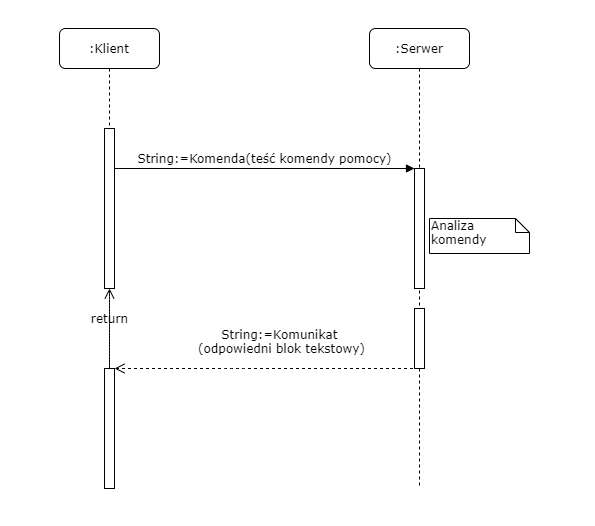

The diagram above was exported from draw.io. Its source (the exported page's mxGraphModel, read from the mxfile embedded in the PNG):
<mxGraphModel dx="1422" dy="794" grid="1" gridSize="10" guides="1" tooltips="1" connect="1" arrows="1" fold="1" page="1" pageScale="1" pageWidth="1100" pageHeight="850" background="#ffffff" math="0" shadow="0">
  <root>
    <mxCell id="0" />
    <mxCell id="1" parent="0" />
    <mxCell id="7baba1c4bc27f4b0-2" value=":Serwer" style="shape=umlLifeline;perimeter=lifelinePerimeter;whiteSpace=wrap;html=1;container=1;collapsible=0;recursiveResize=0;outlineConnect=0;rounded=1;shadow=0;comic=0;labelBackgroundColor=none;strokeWidth=1;fontFamily=Verdana;fontSize=12;align=center;" parent="1" vertex="1">
      <mxGeometry x="410" y="80" width="100" height="460" as="geometry" />
    </mxCell>
    <mxCell id="7baba1c4bc27f4b0-10" value="" style="html=1;points=[];perimeter=orthogonalPerimeter;rounded=0;shadow=0;comic=0;labelBackgroundColor=none;strokeWidth=1;fontFamily=Verdana;fontSize=12;align=center;" parent="7baba1c4bc27f4b0-2" vertex="1">
      <mxGeometry x="45" y="140" width="10" height="120" as="geometry" />
    </mxCell>
    <mxCell id="4XX57QZdVs6V0zDNFIS_-2" value="" style="html=1;points=[];perimeter=orthogonalPerimeter;rounded=0;shadow=0;comic=0;labelBackgroundColor=none;strokeWidth=1;fontFamily=Verdana;fontSize=12;align=center;" vertex="1" parent="7baba1c4bc27f4b0-2">
      <mxGeometry x="45" y="280" width="10" height="60" as="geometry" />
    </mxCell>
    <mxCell id="7baba1c4bc27f4b0-8" value=":Klient" style="shape=umlLifeline;perimeter=lifelinePerimeter;whiteSpace=wrap;html=1;container=1;collapsible=0;recursiveResize=0;outlineConnect=0;rounded=1;shadow=0;comic=0;labelBackgroundColor=none;strokeWidth=1;fontFamily=Verdana;fontSize=12;align=center;" parent="1" vertex="1">
      <mxGeometry x="100" y="80" width="100" height="460" as="geometry" />
    </mxCell>
    <mxCell id="7baba1c4bc27f4b0-9" value="" style="html=1;points=[];perimeter=orthogonalPerimeter;rounded=0;shadow=0;comic=0;labelBackgroundColor=none;strokeWidth=1;fontFamily=Verdana;fontSize=12;align=center;" parent="7baba1c4bc27f4b0-8" vertex="1">
      <mxGeometry x="45" y="100" width="10" height="160" as="geometry" />
    </mxCell>
    <mxCell id="7baba1c4bc27f4b0-30" value="return" style="html=1;verticalAlign=bottom;endArrow=open;dashed=1;endSize=8;labelBackgroundColor=none;fontFamily=Verdana;fontSize=12;edgeStyle=elbowEdgeStyle;elbow=vertical;" parent="1" source="4XX57QZdVs6V0zDNFIS_-3" target="7baba1c4bc27f4b0-9" edge="1">
      <mxGeometry relative="1" as="geometry">
        <mxPoint x="800" y="626" as="targetPoint" />
        <Array as="points" />
        <mxPoint x="870" y="600" as="sourcePoint" />
      </mxGeometry>
    </mxCell>
    <mxCell id="7baba1c4bc27f4b0-11" value="String:=Komenda(teść komendy pomocy)" style="html=1;verticalAlign=bottom;endArrow=block;entryX=0;entryY=0;labelBackgroundColor=none;fontFamily=Verdana;fontSize=12;edgeStyle=elbowEdgeStyle;elbow=vertical;" parent="1" source="7baba1c4bc27f4b0-9" target="7baba1c4bc27f4b0-10" edge="1">
      <mxGeometry relative="1" as="geometry">
        <mxPoint x="220" y="190" as="sourcePoint" />
        <Array as="points">
          <mxPoint x="270" y="220" />
        </Array>
      </mxGeometry>
    </mxCell>
    <mxCell id="7baba1c4bc27f4b0-40" value="Analiza komendy" style="shape=note;whiteSpace=wrap;html=1;size=14;verticalAlign=top;align=left;spacingTop=-6;rounded=0;shadow=0;comic=0;labelBackgroundColor=none;strokeWidth=1;fontFamily=Verdana;fontSize=12" parent="1" vertex="1">
      <mxGeometry x="1040" y="280" width="100" height="35" as="geometry" />
    </mxCell>
    <mxCell id="4XX57QZdVs6V0zDNFIS_-1" value="String:=Komunikat &lt;br&gt;(odpowiedni blok tekstowy)" style="html=1;verticalAlign=bottom;endArrow=open;dashed=1;endSize=8;labelBackgroundColor=none;fontFamily=Verdana;fontSize=12;edgeStyle=elbowEdgeStyle;elbow=vertical;" edge="1" parent="1" source="7baba1c4bc27f4b0-2">
      <mxGeometry x="-0.0909" y="-10" relative="1" as="geometry">
        <mxPoint x="155" y="420" as="targetPoint" />
        <Array as="points">
          <mxPoint x="275" y="420" />
          <mxPoint x="365" y="420" />
        </Array>
        <mxPoint x="375" y="420" as="sourcePoint" />
        <mxPoint as="offset" />
      </mxGeometry>
    </mxCell>
    <mxCell id="4XX57QZdVs6V0zDNFIS_-3" value="" style="html=1;points=[];perimeter=orthogonalPerimeter;rounded=0;shadow=0;comic=0;labelBackgroundColor=none;strokeWidth=1;fontFamily=Verdana;fontSize=12;align=center;" vertex="1" parent="1">
      <mxGeometry x="145" y="420" width="10" height="120" as="geometry" />
    </mxCell>
    <mxCell id="4XX57QZdVs6V0zDNFIS_-17" value=":Serwer" style="shape=umlLifeline;perimeter=lifelinePerimeter;whiteSpace=wrap;html=1;container=1;collapsible=0;recursiveResize=0;outlineConnect=0;rounded=1;shadow=0;comic=0;labelBackgroundColor=none;strokeWidth=1;fontFamily=Verdana;fontSize=12;align=center;" vertex="1" parent="1">
      <mxGeometry x="980" y="80" width="100" height="460" as="geometry" />
    </mxCell>
    <mxCell id="4XX57QZdVs6V0zDNFIS_-18" value="" style="html=1;points=[];perimeter=orthogonalPerimeter;rounded=0;shadow=0;comic=0;labelBackgroundColor=none;strokeWidth=1;fontFamily=Verdana;fontSize=12;align=center;" vertex="1" parent="4XX57QZdVs6V0zDNFIS_-17">
      <mxGeometry x="45" y="140" width="10" height="120" as="geometry" />
    </mxCell>
    <mxCell id="4XX57QZdVs6V0zDNFIS_-19" value="" style="html=1;points=[];perimeter=orthogonalPerimeter;rounded=0;shadow=0;comic=0;labelBackgroundColor=none;strokeWidth=1;fontFamily=Verdana;fontSize=12;align=center;" vertex="1" parent="4XX57QZdVs6V0zDNFIS_-17">
      <mxGeometry x="45" y="280" width="10" height="60" as="geometry" />
    </mxCell>
    <mxCell id="4XX57QZdVs6V0zDNFIS_-20" value=":Klient" style="shape=umlLifeline;perimeter=lifelinePerimeter;whiteSpace=wrap;html=1;container=1;collapsible=0;recursiveResize=0;outlineConnect=0;rounded=1;shadow=0;comic=0;labelBackgroundColor=none;strokeWidth=1;fontFamily=Verdana;fontSize=12;align=center;" vertex="1" parent="1">
      <mxGeometry x="650" y="80" width="100" height="460" as="geometry" />
    </mxCell>
    <mxCell id="4XX57QZdVs6V0zDNFIS_-21" value="" style="html=1;points=[];perimeter=orthogonalPerimeter;rounded=0;shadow=0;comic=0;labelBackgroundColor=none;strokeWidth=1;fontFamily=Verdana;fontSize=12;align=center;" vertex="1" parent="4XX57QZdVs6V0zDNFIS_-20">
      <mxGeometry x="45" y="100" width="10" height="160" as="geometry" />
    </mxCell>
    <mxCell id="4XX57QZdVs6V0zDNFIS_-22" value="return" style="html=1;verticalAlign=bottom;endArrow=open;dashed=1;endSize=8;labelBackgroundColor=none;fontFamily=Verdana;fontSize=12;edgeStyle=elbowEdgeStyle;elbow=vertical;" edge="1" parent="1" source="4XX57QZdVs6V0zDNFIS_-27" target="4XX57QZdVs6V0zDNFIS_-21">
      <mxGeometry relative="1" as="geometry">
        <mxPoint x="1350" y="626" as="targetPoint" />
        <Array as="points" />
        <mxPoint x="1420" y="600" as="sourcePoint" />
      </mxGeometry>
    </mxCell>
    <mxCell id="4XX57QZdVs6V0zDNFIS_-23" value="String:=Komenda(treść komendy funkcyjnej)" style="html=1;verticalAlign=bottom;endArrow=block;entryX=0;entryY=0;labelBackgroundColor=none;fontFamily=Verdana;fontSize=12;edgeStyle=elbowEdgeStyle;elbow=vertical;" edge="1" parent="1" source="4XX57QZdVs6V0zDNFIS_-21" target="4XX57QZdVs6V0zDNFIS_-18">
      <mxGeometry relative="1" as="geometry">
        <mxPoint x="770" y="190" as="sourcePoint" />
        <Array as="points">
          <mxPoint x="820" y="220" />
        </Array>
      </mxGeometry>
    </mxCell>
    <mxCell id="4XX57QZdVs6V0zDNFIS_-26" value="[jeśli dana komenda zwraca tekst na klienta]&lt;br&gt;String:=Komunikat&lt;br&gt;(odpowiedni&amp;nbsp;blok tekstowy)" style="html=1;verticalAlign=bottom;endArrow=open;dashed=1;endSize=8;labelBackgroundColor=none;fontFamily=Verdana;fontSize=12;edgeStyle=elbowEdgeStyle;elbow=vertical;" edge="1" parent="1" source="4XX57QZdVs6V0zDNFIS_-17">
      <mxGeometry x="-0.0909" y="-10" relative="1" as="geometry">
        <mxPoint x="705" y="420" as="targetPoint" />
        <Array as="points">
          <mxPoint x="825" y="420" />
          <mxPoint x="915" y="420" />
        </Array>
        <mxPoint x="925" y="420" as="sourcePoint" />
        <mxPoint as="offset" />
      </mxGeometry>
    </mxCell>
    <mxCell id="4XX57QZdVs6V0zDNFIS_-27" value="" style="html=1;points=[];perimeter=orthogonalPerimeter;rounded=0;shadow=0;comic=0;labelBackgroundColor=none;strokeWidth=1;fontFamily=Verdana;fontSize=12;align=center;" vertex="1" parent="1">
      <mxGeometry x="695" y="420" width="10" height="120" as="geometry" />
    </mxCell>
    <mxCell id="4XX57QZdVs6V0zDNFIS_-28" value="Analiza komendy" style="shape=note;whiteSpace=wrap;html=1;size=14;verticalAlign=top;align=left;spacingTop=-6;rounded=0;shadow=0;comic=0;labelBackgroundColor=none;strokeWidth=1;fontFamily=Verdana;fontSize=12" vertex="1" parent="1">
      <mxGeometry x="470" y="270" width="100" height="35" as="geometry" />
    </mxCell>
  </root>
</mxGraphModel>